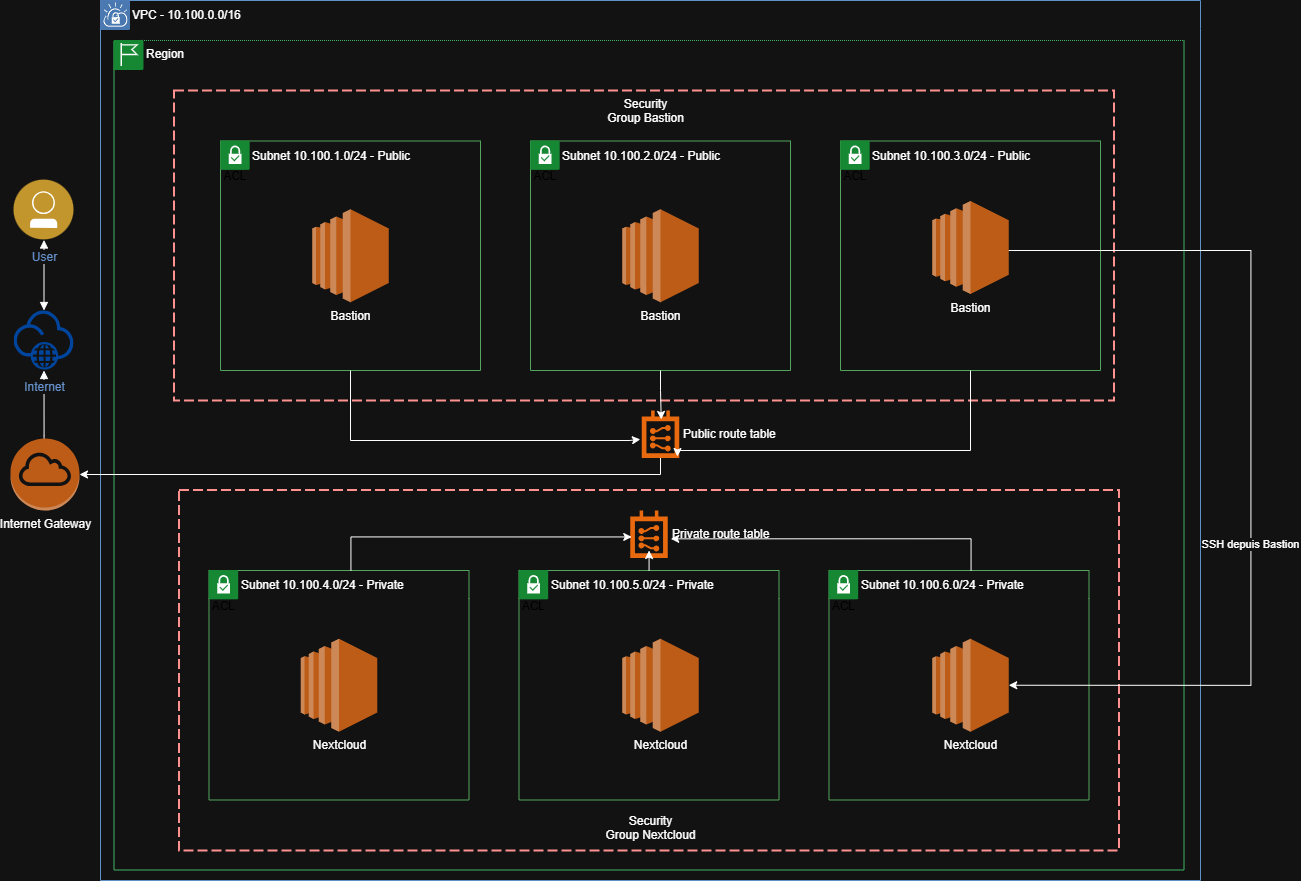

The diagram above was exported from draw.io. Its source (the exported page's mxGraphModel, read from the mxfile embedded in the PNG):
<mxGraphModel dx="1744" dy="883" grid="1" gridSize="10" guides="1" tooltips="1" connect="1" arrows="1" fold="1" page="1" pageScale="1" pageWidth="850" pageHeight="1100" math="0" shadow="0">
  <root>
    <mxCell id="0" />
    <mxCell id="1" parent="0" />
    <mxCell id="FXCXVvDxTQtwc45PbP1s-120" style="edgeStyle=orthogonalEdgeStyle;rounded=0;orthogonalLoop=1;jettySize=auto;html=1;startArrow=block;startFill=1;endArrow=block;endFill=1;" parent="1" source="FXCXVvDxTQtwc45PbP1s-93" target="FXCXVvDxTQtwc45PbP1s-94" edge="1">
      <mxGeometry relative="1" as="geometry" />
    </mxCell>
    <mxCell id="FXCXVvDxTQtwc45PbP1s-121" style="edgeStyle=orthogonalEdgeStyle;rounded=0;orthogonalLoop=1;jettySize=auto;html=1;startArrow=block;startFill=1;endArrow=block;endFill=1;" parent="1" source="FXCXVvDxTQtwc45PbP1s-94" edge="1">
      <mxGeometry relative="1" as="geometry">
        <mxPoint x="183.50000000000023" y="539.5" as="targetPoint" />
      </mxGeometry>
    </mxCell>
    <mxCell id="FXCXVvDxTQtwc45PbP1s-161" value="VPC - 10.100.0.0/16" style="swimlane;fontStyle=0;horizontal=1;collapsible=0;startSize=28;swimlaneLine=0;swimlaneFillColor=none;fillColor=none;rounded=0;whiteSpace=wrap;html=1;absoluteArcSize=1;arcSize=12;strokeColor=#417CB9;verticalAlign=top;align=left;spacingLeft=30;spacingTop=1;dashed=0;strokeWidth=1;" parent="1" vertex="1">
      <mxGeometry x="240" y="40" width="1100" height="880" as="geometry" />
    </mxCell>
    <mxCell id="FXCXVvDxTQtwc45PbP1s-162" value="" style="aspect=fixed;perimeter=ellipsePerimeter;html=1;align=center;shadow=0;dashed=0;fontColor=#4277BB;labelBackgroundColor=#ffffff;fontSize=12;spacingTop=3;image;image=img/lib/ibm/vpc/VPCTag.svg;part=1;" parent="FXCXVvDxTQtwc45PbP1s-161" vertex="1">
      <mxGeometry width="30" height="30" as="geometry" />
    </mxCell>
    <mxCell id="FXCXVvDxTQtwc45PbP1s-163" value="Region" style="swimlane;fontStyle=0;horizontal=1;collapsible=0;startSize=28;swimlaneLine=0;swimlaneFillColor=none;fillColor=none;rounded=0;whiteSpace=wrap;html=1;absoluteArcSize=1;arcSize=0;strokeColor=#00882B;verticalAlign=top;align=left;spacingLeft=30;dashed=1;strokeWidth=1;container=1;dashPattern=1 1;" parent="1" vertex="1">
      <mxGeometry x="253.5" y="80" width="1070" height="829.5" as="geometry" />
    </mxCell>
    <mxCell id="ur3kafw1qKhpfOSSZFUt-43" value="&lt;div&gt;&lt;br&gt;&lt;/div&gt;&lt;div&gt;&lt;br&gt;&lt;/div&gt;&lt;div&gt;&lt;br&gt;&lt;/div&gt;&lt;div&gt;&lt;br&gt;&lt;/div&gt;&lt;div&gt;&lt;br&gt;&lt;/div&gt;&lt;div&gt;&lt;br&gt;&lt;/div&gt;&lt;div&gt;&lt;br&gt;&lt;/div&gt;&lt;div&gt;&lt;br&gt;&lt;/div&gt;&lt;div&gt;&lt;br&gt;&lt;/div&gt;&lt;div&gt;&lt;br&gt;&lt;/div&gt;&lt;div&gt;&lt;br&gt;&lt;/div&gt;&lt;div&gt;&lt;br&gt;&lt;/div&gt;&lt;div&gt;&lt;br&gt;&lt;/div&gt;&lt;div&gt;&lt;br&gt;&lt;/div&gt;&lt;div&gt;&lt;br&gt;&lt;/div&gt;&lt;div&gt;&lt;br&gt;&lt;/div&gt;&lt;div&gt;&lt;br&gt;&lt;/div&gt;&lt;div&gt;&lt;br&gt;&lt;/div&gt;&lt;div&gt;&lt;br&gt;&lt;/div&gt;&lt;div&gt;&lt;br&gt;&lt;/div&gt;&lt;div&gt;&lt;br&gt;&lt;/div&gt;&lt;div&gt;&lt;br&gt;&lt;/div&gt;Security&lt;br&gt;Group Nextcloud" style="rounded=0;whiteSpace=wrap;html=1;absoluteArcSize=1;arcSize=0;strokeColor=#FD0000;fillColor=none;verticalAlign=top;align=center;spacingLeft=5;dashed=1;dashPattern=5 2;labelPosition=center;verticalLabelPosition=middle;strokeWidth=2;" vertex="1" parent="FXCXVvDxTQtwc45PbP1s-163">
      <mxGeometry x="65" y="449.5" width="940" height="360.5" as="geometry" />
    </mxCell>
    <mxCell id="FXCXVvDxTQtwc45PbP1s-164" value="" style="aspect=fixed;perimeter=ellipsePerimeter;html=1;align=center;shadow=0;dashed=0;fontColor=#4277BB;labelBackgroundColor=#ffffff;fontSize=12;spacingTop=3;image;image=img/lib/ibm/vpc/RegionTag.svg;part=1;" parent="FXCXVvDxTQtwc45PbP1s-163" vertex="1">
      <mxGeometry width="30" height="30" as="geometry" />
    </mxCell>
    <mxCell id="FXCXVvDxTQtwc45PbP1s-160" value="Security&lt;br&gt;Group Bastion" style="rounded=0;whiteSpace=wrap;html=1;absoluteArcSize=1;arcSize=0;strokeColor=#FD0000;fillColor=none;verticalAlign=top;align=center;spacingLeft=5;dashed=1;dashPattern=5 2;labelPosition=center;verticalLabelPosition=middle;strokeWidth=2;" parent="FXCXVvDxTQtwc45PbP1s-163" vertex="1">
      <mxGeometry x="60" y="50" width="940" height="310" as="geometry" />
    </mxCell>
    <mxCell id="FXCXVvDxTQtwc45PbP1s-149" value="Subnet 10.100.1.0/24&amp;nbsp;- Public" style="swimlane;fontStyle=0;horizontal=1;collapsible=0;startSize=28;swimlaneLine=0;swimlaneFillColor=none;fillColor=none;rounded=0;whiteSpace=wrap;html=1;absoluteArcSize=1;arcSize=12;strokeColor=#2A8838;verticalAlign=top;align=left;spacingLeft=30;spacingTop=1;dashed=0;strokeWidth=1;" parent="FXCXVvDxTQtwc45PbP1s-163" vertex="1">
      <mxGeometry x="106.5" y="100.5" width="260" height="229.5" as="geometry" />
    </mxCell>
    <mxCell id="FXCXVvDxTQtwc45PbP1s-150" value="" style="aspect=fixed;perimeter=ellipsePerimeter;html=1;align=center;shadow=0;dashed=0;fontColor=#4277BB;labelBackgroundColor=#ffffff;fontSize=12;spacingTop=3;image;image=img/lib/ibm/vpc/SubnetTag.svg;part=1;" parent="FXCXVvDxTQtwc45PbP1s-149" vertex="1">
      <mxGeometry width="30" height="40" as="geometry" />
    </mxCell>
    <mxCell id="ur3kafw1qKhpfOSSZFUt-24" value="Bastion" style="outlineConnect=0;dashed=0;verticalLabelPosition=bottom;verticalAlign=top;align=center;html=1;shape=mxgraph.aws3.ec2;fillColor=#F58534;gradientColor=none;" vertex="1" parent="FXCXVvDxTQtwc45PbP1s-149">
      <mxGeometry x="91.75" y="68.25" width="76.5" height="93" as="geometry" />
    </mxCell>
    <mxCell id="ur3kafw1qKhpfOSSZFUt-4" value="Subnet 10.100.2.0/24&amp;nbsp;- Public" style="swimlane;fontStyle=0;horizontal=1;collapsible=0;startSize=28;swimlaneLine=0;swimlaneFillColor=none;fillColor=none;rounded=0;whiteSpace=wrap;html=1;absoluteArcSize=1;arcSize=12;strokeColor=#2A8838;verticalAlign=top;align=left;spacingLeft=30;spacingTop=1;dashed=0;strokeWidth=1;" vertex="1" parent="FXCXVvDxTQtwc45PbP1s-163">
      <mxGeometry x="416.5" y="100.5" width="260" height="229.5" as="geometry" />
    </mxCell>
    <mxCell id="ur3kafw1qKhpfOSSZFUt-5" value="" style="aspect=fixed;perimeter=ellipsePerimeter;html=1;align=center;shadow=0;dashed=0;fontColor=#4277BB;labelBackgroundColor=#ffffff;fontSize=12;spacingTop=3;image;image=img/lib/ibm/vpc/SubnetTag.svg;part=1;" vertex="1" parent="ur3kafw1qKhpfOSSZFUt-4">
      <mxGeometry width="30" height="40" as="geometry" />
    </mxCell>
    <mxCell id="ur3kafw1qKhpfOSSZFUt-8" value="Subnet 10.100.3.0/24&amp;nbsp;- Public" style="swimlane;fontStyle=0;horizontal=1;collapsible=0;startSize=28;swimlaneLine=0;swimlaneFillColor=none;fillColor=none;rounded=0;whiteSpace=wrap;html=1;absoluteArcSize=1;arcSize=12;strokeColor=#2A8838;verticalAlign=top;align=left;spacingLeft=30;spacingTop=1;dashed=0;strokeWidth=1;" vertex="1" parent="FXCXVvDxTQtwc45PbP1s-163">
      <mxGeometry x="726.5" y="100.5" width="260" height="229.5" as="geometry" />
    </mxCell>
    <mxCell id="ur3kafw1qKhpfOSSZFUt-9" value="" style="aspect=fixed;perimeter=ellipsePerimeter;html=1;align=center;shadow=0;dashed=0;fontColor=#4277BB;labelBackgroundColor=#ffffff;fontSize=12;spacingTop=3;image;image=img/lib/ibm/vpc/SubnetTag.svg;part=1;" vertex="1" parent="ur3kafw1qKhpfOSSZFUt-8">
      <mxGeometry width="30" height="40" as="geometry" />
    </mxCell>
    <mxCell id="ur3kafw1qKhpfOSSZFUt-26" value="Bastion" style="outlineConnect=0;dashed=0;verticalLabelPosition=bottom;verticalAlign=top;align=center;html=1;shape=mxgraph.aws3.ec2;fillColor=#F58534;gradientColor=none;" vertex="1" parent="ur3kafw1qKhpfOSSZFUt-8">
      <mxGeometry x="91.75" y="60" width="76.5" height="93" as="geometry" />
    </mxCell>
    <mxCell id="ur3kafw1qKhpfOSSZFUt-15" value="Subnet 10.100.4.0/24&amp;nbsp;- Private" style="swimlane;fontStyle=0;horizontal=1;collapsible=0;startSize=28;swimlaneLine=0;swimlaneFillColor=none;fillColor=none;rounded=0;whiteSpace=wrap;html=1;absoluteArcSize=1;arcSize=12;strokeColor=#2A8838;verticalAlign=top;align=left;spacingLeft=30;spacingTop=1;dashed=0;strokeWidth=1;" vertex="1" parent="FXCXVvDxTQtwc45PbP1s-163">
      <mxGeometry x="95" y="530" width="260" height="229.5" as="geometry" />
    </mxCell>
    <mxCell id="ur3kafw1qKhpfOSSZFUt-16" value="" style="aspect=fixed;perimeter=ellipsePerimeter;html=1;align=center;shadow=0;dashed=0;fontColor=#4277BB;labelBackgroundColor=#ffffff;fontSize=12;spacingTop=3;image;image=img/lib/ibm/vpc/SubnetTag.svg;part=1;" vertex="1" parent="ur3kafw1qKhpfOSSZFUt-15">
      <mxGeometry width="30" height="40" as="geometry" />
    </mxCell>
    <mxCell id="ur3kafw1qKhpfOSSZFUt-17" value="Subnet 10.100.5.0/24&amp;nbsp;- Private" style="swimlane;fontStyle=0;horizontal=1;collapsible=0;startSize=28;swimlaneLine=0;swimlaneFillColor=none;fillColor=none;rounded=0;whiteSpace=wrap;html=1;absoluteArcSize=1;arcSize=12;strokeColor=#2A8838;verticalAlign=top;align=left;spacingLeft=30;spacingTop=1;dashed=0;strokeWidth=1;" vertex="1" parent="FXCXVvDxTQtwc45PbP1s-163">
      <mxGeometry x="405" y="530" width="260" height="229.5" as="geometry" />
    </mxCell>
    <mxCell id="ur3kafw1qKhpfOSSZFUt-18" value="" style="aspect=fixed;perimeter=ellipsePerimeter;html=1;align=center;shadow=0;dashed=0;fontColor=#4277BB;labelBackgroundColor=#ffffff;fontSize=12;spacingTop=3;image;image=img/lib/ibm/vpc/SubnetTag.svg;part=1;" vertex="1" parent="ur3kafw1qKhpfOSSZFUt-17">
      <mxGeometry width="30" height="40" as="geometry" />
    </mxCell>
    <mxCell id="ur3kafw1qKhpfOSSZFUt-20" value="Subnet 10.100.6.0/24&amp;nbsp;- Private" style="swimlane;fontStyle=0;horizontal=1;collapsible=0;startSize=28;swimlaneLine=0;swimlaneFillColor=none;fillColor=none;rounded=0;whiteSpace=wrap;html=1;absoluteArcSize=1;arcSize=12;strokeColor=#2A8838;verticalAlign=top;align=left;spacingLeft=30;spacingTop=1;dashed=0;strokeWidth=1;" vertex="1" parent="FXCXVvDxTQtwc45PbP1s-163">
      <mxGeometry x="715" y="530" width="260" height="229.5" as="geometry" />
    </mxCell>
    <mxCell id="ur3kafw1qKhpfOSSZFUt-21" value="" style="aspect=fixed;perimeter=ellipsePerimeter;html=1;align=center;shadow=0;dashed=0;fontColor=#4277BB;labelBackgroundColor=#ffffff;fontSize=12;spacingTop=3;image;image=img/lib/ibm/vpc/SubnetTag.svg;part=1;" vertex="1" parent="ur3kafw1qKhpfOSSZFUt-20">
      <mxGeometry width="30" height="40" as="geometry" />
    </mxCell>
    <mxCell id="ur3kafw1qKhpfOSSZFUt-28" value="Nextcloud" style="outlineConnect=0;dashed=0;verticalLabelPosition=bottom;verticalAlign=top;align=center;html=1;shape=mxgraph.aws3.ec2;fillColor=#F58534;gradientColor=none;" vertex="1" parent="ur3kafw1qKhpfOSSZFUt-20">
      <mxGeometry x="103.25" y="68.25" width="76.5" height="93" as="geometry" />
    </mxCell>
    <mxCell id="ur3kafw1qKhpfOSSZFUt-25" value="Bastion" style="outlineConnect=0;dashed=0;verticalLabelPosition=bottom;verticalAlign=top;align=center;html=1;shape=mxgraph.aws3.ec2;fillColor=#F58534;gradientColor=none;" vertex="1" parent="FXCXVvDxTQtwc45PbP1s-163">
      <mxGeometry x="508.25" y="168.75" width="76.5" height="93" as="geometry" />
    </mxCell>
    <mxCell id="ur3kafw1qKhpfOSSZFUt-27" value="Nextcloud" style="outlineConnect=0;dashed=0;verticalLabelPosition=bottom;verticalAlign=top;align=center;html=1;shape=mxgraph.aws3.ec2;fillColor=#F58534;gradientColor=none;" vertex="1" parent="FXCXVvDxTQtwc45PbP1s-163">
      <mxGeometry x="186.75" y="598.25" width="76.5" height="93" as="geometry" />
    </mxCell>
    <mxCell id="ur3kafw1qKhpfOSSZFUt-29" value="Nextcloud" style="outlineConnect=0;dashed=0;verticalLabelPosition=bottom;verticalAlign=top;align=center;html=1;shape=mxgraph.aws3.ec2;fillColor=#F58534;gradientColor=none;" vertex="1" parent="FXCXVvDxTQtwc45PbP1s-163">
      <mxGeometry x="508.25" y="598.25" width="76.5" height="93" as="geometry" />
    </mxCell>
    <mxCell id="ur3kafw1qKhpfOSSZFUt-30" value="&amp;nbsp; &amp;nbsp; &amp;nbsp; &amp;nbsp; &amp;nbsp; &amp;nbsp; Private route table" style="points=[];aspect=fixed;html=1;align=left;shadow=0;dashed=0;fillColor=#FF6A00;strokeColor=none;shape=mxgraph.alibaba_cloud.route_table;" vertex="1" parent="FXCXVvDxTQtwc45PbP1s-163">
      <mxGeometry x="516.25" y="469.99999999999994" width="37.5" height="47.400000000000006" as="geometry" />
    </mxCell>
    <mxCell id="ur3kafw1qKhpfOSSZFUt-31" style="edgeStyle=orthogonalEdgeStyle;rounded=0;orthogonalLoop=1;jettySize=auto;html=1;entryX=0.04;entryY=0.558;entryDx=0;entryDy=0;entryPerimeter=0;" edge="1" parent="FXCXVvDxTQtwc45PbP1s-163" source="ur3kafw1qKhpfOSSZFUt-15" target="ur3kafw1qKhpfOSSZFUt-30">
      <mxGeometry relative="1" as="geometry">
        <Array as="points">
          <mxPoint x="237" y="496" />
        </Array>
      </mxGeometry>
    </mxCell>
    <mxCell id="ur3kafw1qKhpfOSSZFUt-32" style="edgeStyle=orthogonalEdgeStyle;rounded=0;orthogonalLoop=1;jettySize=auto;html=1;entryX=1.081;entryY=0.598;entryDx=0;entryDy=0;entryPerimeter=0;" edge="1" parent="FXCXVvDxTQtwc45PbP1s-163" source="ur3kafw1qKhpfOSSZFUt-20" target="ur3kafw1qKhpfOSSZFUt-30">
      <mxGeometry relative="1" as="geometry">
        <Array as="points">
          <mxPoint x="857" y="498" />
        </Array>
      </mxGeometry>
    </mxCell>
    <mxCell id="ur3kafw1qKhpfOSSZFUt-34" style="edgeStyle=orthogonalEdgeStyle;rounded=0;orthogonalLoop=1;jettySize=auto;html=1;entryX=0.497;entryY=0.819;entryDx=0;entryDy=0;entryPerimeter=0;" edge="1" parent="FXCXVvDxTQtwc45PbP1s-163" source="ur3kafw1qKhpfOSSZFUt-17" target="ur3kafw1qKhpfOSSZFUt-30">
      <mxGeometry relative="1" as="geometry" />
    </mxCell>
    <mxCell id="ur3kafw1qKhpfOSSZFUt-36" value="&amp;nbsp; &amp;nbsp; &amp;nbsp; &amp;nbsp; &amp;nbsp; &amp;nbsp; Public route table" style="points=[];aspect=fixed;html=1;align=left;shadow=0;dashed=0;fillColor=#FF6A00;strokeColor=none;shape=mxgraph.alibaba_cloud.route_table;" vertex="1" parent="FXCXVvDxTQtwc45PbP1s-163">
      <mxGeometry x="527.75" y="370" width="37.5" height="47.400000000000006" as="geometry" />
    </mxCell>
    <mxCell id="ur3kafw1qKhpfOSSZFUt-38" style="edgeStyle=orthogonalEdgeStyle;rounded=0;orthogonalLoop=1;jettySize=auto;html=1;entryX=-0.037;entryY=0.61;entryDx=0;entryDy=0;entryPerimeter=0;" edge="1" parent="FXCXVvDxTQtwc45PbP1s-163" source="FXCXVvDxTQtwc45PbP1s-149" target="ur3kafw1qKhpfOSSZFUt-36">
      <mxGeometry relative="1" as="geometry">
        <Array as="points">
          <mxPoint x="237" y="400" />
          <mxPoint x="515" y="400" />
        </Array>
      </mxGeometry>
    </mxCell>
    <mxCell id="ur3kafw1qKhpfOSSZFUt-39" style="edgeStyle=orthogonalEdgeStyle;rounded=0;orthogonalLoop=1;jettySize=auto;html=1;entryX=0.52;entryY=0.188;entryDx=0;entryDy=0;entryPerimeter=0;" edge="1" parent="FXCXVvDxTQtwc45PbP1s-163" source="ur3kafw1qKhpfOSSZFUt-4" target="ur3kafw1qKhpfOSSZFUt-36">
      <mxGeometry relative="1" as="geometry" />
    </mxCell>
    <mxCell id="ur3kafw1qKhpfOSSZFUt-42" style="edgeStyle=orthogonalEdgeStyle;rounded=0;orthogonalLoop=1;jettySize=auto;html=1;entryX=0.952;entryY=0.971;entryDx=0;entryDy=0;entryPerimeter=0;" edge="1" parent="FXCXVvDxTQtwc45PbP1s-163" source="ur3kafw1qKhpfOSSZFUt-8" target="ur3kafw1qKhpfOSSZFUt-36">
      <mxGeometry relative="1" as="geometry">
        <Array as="points">
          <mxPoint x="857" y="410" />
          <mxPoint x="564" y="410" />
        </Array>
      </mxGeometry>
    </mxCell>
    <mxCell id="ur3kafw1qKhpfOSSZFUt-44" style="edgeStyle=orthogonalEdgeStyle;rounded=0;orthogonalLoop=1;jettySize=auto;html=1;entryX=1;entryY=0.5;entryDx=0;entryDy=0;entryPerimeter=0;" edge="1" parent="FXCXVvDxTQtwc45PbP1s-163" source="ur3kafw1qKhpfOSSZFUt-26" target="ur3kafw1qKhpfOSSZFUt-28">
      <mxGeometry relative="1" as="geometry">
        <mxPoint x="1256.5" y="610" as="targetPoint" />
        <Array as="points">
          <mxPoint x="1137" y="210" />
          <mxPoint x="1137" y="645" />
        </Array>
      </mxGeometry>
    </mxCell>
    <mxCell id="ur3kafw1qKhpfOSSZFUt-45" value="SSH depuis Bastion" style="edgeLabel;html=1;align=center;verticalAlign=middle;resizable=0;points=[];" vertex="1" connectable="0" parent="ur3kafw1qKhpfOSSZFUt-44">
      <mxGeometry x="0.1659" y="-1" relative="1" as="geometry">
        <mxPoint as="offset" />
      </mxGeometry>
    </mxCell>
    <mxCell id="ur3kafw1qKhpfOSSZFUt-2" value="Internet Gateway" style="outlineConnect=0;dashed=0;verticalLabelPosition=bottom;verticalAlign=top;align=center;html=1;shape=mxgraph.aws3.internet_gateway;fillColor=#F58534;gradientColor=none;" vertex="1" parent="1">
      <mxGeometry x="150" y="478" width="69" height="72" as="geometry" />
    </mxCell>
    <mxCell id="ur3kafw1qKhpfOSSZFUt-41" style="edgeStyle=orthogonalEdgeStyle;rounded=0;orthogonalLoop=1;jettySize=auto;html=1;entryX=1;entryY=0.5;entryDx=0;entryDy=0;entryPerimeter=0;" edge="1" parent="1" source="ur3kafw1qKhpfOSSZFUt-36" target="ur3kafw1qKhpfOSSZFUt-2">
      <mxGeometry relative="1" as="geometry">
        <Array as="points">
          <mxPoint x="800" y="514" />
        </Array>
      </mxGeometry>
    </mxCell>
    <mxCell id="FXCXVvDxTQtwc45PbP1s-115" value="Icons" style="" parent="0" />
    <mxCell id="FXCXVvDxTQtwc45PbP1s-93" value="User" style="aspect=fixed;perimeter=ellipsePerimeter;html=1;align=center;shadow=0;dashed=0;fontColor=#4277BB;labelBackgroundColor=#ffffff;fontSize=12;spacingTop=3;image;image=img/lib/ibm/users/user.svg;" parent="FXCXVvDxTQtwc45PbP1s-115" vertex="1">
      <mxGeometry x="153.5" y="219.5" width="60" height="60" as="geometry" />
    </mxCell>
    <mxCell id="FXCXVvDxTQtwc45PbP1s-94" value="Internet" style="aspect=fixed;perimeter=ellipsePerimeter;html=1;align=center;shadow=0;dashed=0;fontColor=#4277BB;labelBackgroundColor=#ffffff;fontSize=12;spacingTop=3;image;image=img/lib/ibm/vpc/Internet.svg;" parent="FXCXVvDxTQtwc45PbP1s-115" vertex="1">
      <mxGeometry x="153.5" y="350" width="60" height="60" as="geometry" />
    </mxCell>
  </root>
</mxGraphModel>